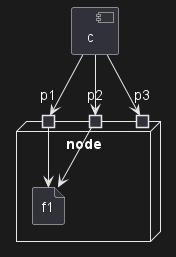

The diagram above was rendered by PlantUML. Its source (embedded in the PNG):
@startuml
[c]
node node {
  port p1
  port p2
  port p3
  file f1
}

c --> p1
c --> p2
c --> p3
p1 --> f1
p2 --> f1
@enduml